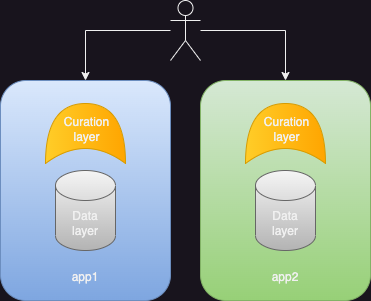

The diagram above was exported from draw.io. Its source (the exported page's mxGraphModel, read from the mxfile embedded in the PNG):
<mxGraphModel dx="1026" dy="743" grid="1" gridSize="10" guides="1" tooltips="1" connect="1" arrows="1" fold="1" page="1" pageScale="1" pageWidth="827" pageHeight="1169" math="0" shadow="0">
  <root>
    <mxCell id="0" />
    <mxCell id="1" parent="0" />
    <mxCell id="2" value="&lt;br&gt;&lt;br&gt;&lt;br&gt;&lt;br&gt;&lt;br&gt;&lt;br&gt;&lt;br&gt;&lt;br&gt;&lt;br&gt;&lt;br&gt;&lt;br&gt;&lt;br&gt;app1" style="rounded=1;whiteSpace=wrap;html=1;fillColor=#dae8fc;gradientColor=#7ea6e0;strokeColor=#6c8ebf;" vertex="1" parent="1">
      <mxGeometry x="257" y="180" width="170" height="220" as="geometry" />
    </mxCell>
    <mxCell id="3" value="Data&lt;br&gt;layer" style="shape=cylinder3;whiteSpace=wrap;html=1;boundedLbl=1;backgroundOutline=1;size=15;fillColor=#f5f5f5;strokeColor=#666666;gradientColor=#b3b3b3;" vertex="1" parent="1">
      <mxGeometry x="312" y="270" width="60" height="80" as="geometry" />
    </mxCell>
    <mxCell id="4" value="" style="shape=xor;whiteSpace=wrap;html=1;rotation=-90;fillColor=#ffcd28;gradientColor=#ffa500;strokeColor=#d79b00;" vertex="1" parent="1">
      <mxGeometry x="312" y="193" width="60" height="80" as="geometry" />
    </mxCell>
    <mxCell id="5" value="Curation&lt;br&gt;layer" style="text;html=1;align=center;verticalAlign=middle;resizable=0;points=[];autosize=1;strokeColor=none;fillColor=none;" vertex="1" parent="1">
      <mxGeometry x="308" y="209" width="70" height="40" as="geometry" />
    </mxCell>
    <mxCell id="6" value="&lt;br&gt;&lt;br&gt;&lt;br&gt;&lt;br&gt;&lt;br&gt;&lt;br&gt;&lt;br&gt;&lt;br&gt;&lt;br&gt;&lt;br&gt;&lt;br&gt;&lt;br&gt;app2" style="rounded=1;whiteSpace=wrap;html=1;fillColor=#d5e8d4;gradientColor=#97d077;strokeColor=#82b366;" vertex="1" parent="1">
      <mxGeometry x="457" y="180" width="170" height="220" as="geometry" />
    </mxCell>
    <mxCell id="7" value="Data&lt;br&gt;layer" style="shape=cylinder3;whiteSpace=wrap;html=1;boundedLbl=1;backgroundOutline=1;size=15;fillColor=#f5f5f5;strokeColor=#666666;gradientColor=#b3b3b3;" vertex="1" parent="1">
      <mxGeometry x="512" y="270" width="60" height="80" as="geometry" />
    </mxCell>
    <mxCell id="8" value="" style="shape=xor;whiteSpace=wrap;html=1;rotation=-90;fillColor=#ffcd28;gradientColor=#ffa500;strokeColor=#d79b00;" vertex="1" parent="1">
      <mxGeometry x="512" y="193" width="60" height="80" as="geometry" />
    </mxCell>
    <mxCell id="9" value="Curation&lt;br&gt;layer" style="text;html=1;align=center;verticalAlign=middle;resizable=0;points=[];autosize=1;strokeColor=none;fillColor=none;" vertex="1" parent="1">
      <mxGeometry x="508" y="209" width="70" height="40" as="geometry" />
    </mxCell>
    <mxCell id="10" style="edgeStyle=orthogonalEdgeStyle;rounded=0;orthogonalLoop=1;jettySize=auto;html=1;" edge="1" source="12" target="2" parent="1">
      <mxGeometry relative="1" as="geometry">
        <Array as="points">
          <mxPoint x="342" y="130" />
        </Array>
      </mxGeometry>
    </mxCell>
    <mxCell id="11" style="edgeStyle=orthogonalEdgeStyle;rounded=0;orthogonalLoop=1;jettySize=auto;html=1;entryX=0.5;entryY=0;entryDx=0;entryDy=0;" edge="1" source="12" target="6" parent="1">
      <mxGeometry relative="1" as="geometry">
        <Array as="points">
          <mxPoint x="542" y="130" />
        </Array>
      </mxGeometry>
    </mxCell>
    <mxCell id="12" value="" style="shape=umlActor;verticalLabelPosition=bottom;verticalAlign=top;html=1;outlineConnect=0;" vertex="1" parent="1">
      <mxGeometry x="427" y="100" width="30" height="60" as="geometry" />
    </mxCell>
  </root>
</mxGraphModel>